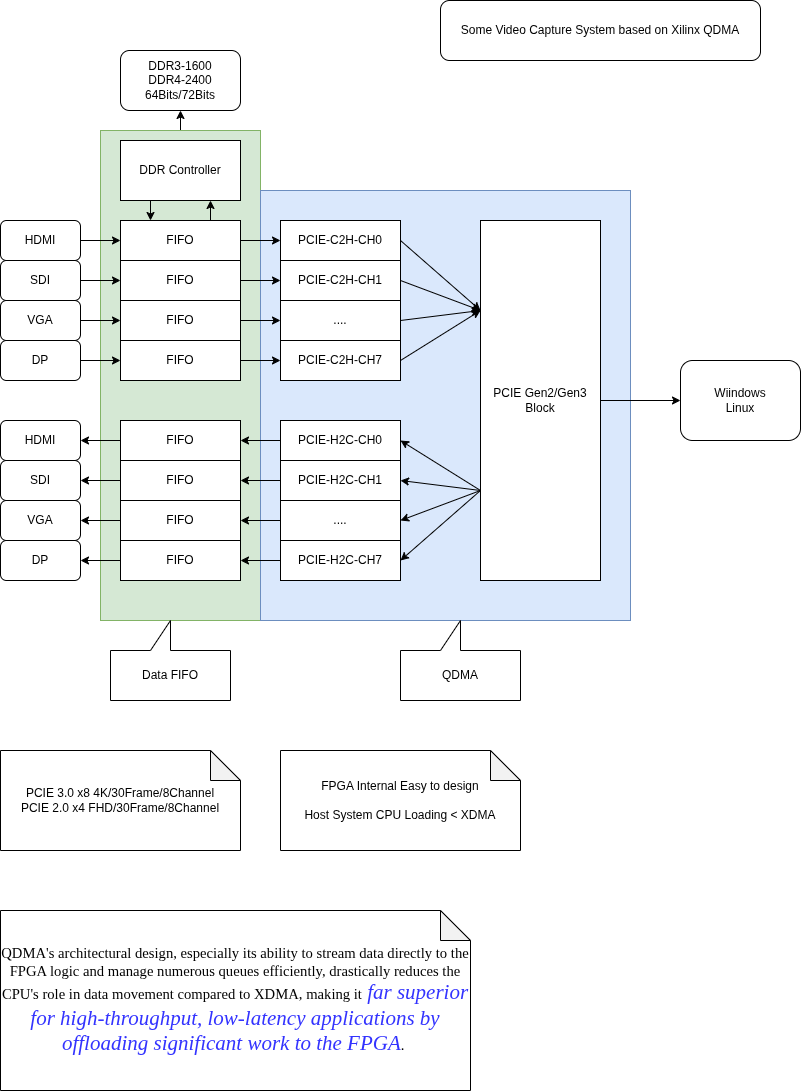

The diagram above was exported from draw.io. Its source (the exported page's mxGraphModel, read from the mxfile embedded in the PNG):
<mxGraphModel dx="1364" dy="582" grid="1" gridSize="10" guides="1" tooltips="1" connect="1" arrows="1" fold="1" page="1" pageScale="1" pageWidth="850" pageHeight="1100" math="0" shadow="0">
  <root>
    <mxCell id="0" />
    <mxCell id="1" parent="0" />
    <mxCell id="70" style="edgeStyle=none;html=1;exitX=0.5;exitY=0;exitDx=0;exitDy=0;entryX=0.5;entryY=1;entryDx=0;entryDy=0;" edge="1" parent="1" source="57" target="64">
      <mxGeometry relative="1" as="geometry" />
    </mxCell>
    <mxCell id="57" value="" style="rounded=0;whiteSpace=wrap;html=1;fillColor=#d5e8d4;strokeColor=#82b366;" vertex="1" parent="1">
      <mxGeometry x="140" y="170" width="160" height="490" as="geometry" />
    </mxCell>
    <mxCell id="56" value="" style="rounded=0;whiteSpace=wrap;html=1;fillColor=#dae8fc;strokeColor=#6c8ebf;" vertex="1" parent="1">
      <mxGeometry x="300" y="230" width="370" height="430" as="geometry" />
    </mxCell>
    <mxCell id="15" style="edgeStyle=none;html=1;exitX=1;exitY=0.5;exitDx=0;exitDy=0;entryX=0;entryY=0.5;entryDx=0;entryDy=0;" edge="1" parent="1" source="2" target="3">
      <mxGeometry relative="1" as="geometry" />
    </mxCell>
    <mxCell id="2" value="HDMI" style="rounded=1;whiteSpace=wrap;html=1;" vertex="1" parent="1">
      <mxGeometry x="40" y="260" width="80" height="40" as="geometry" />
    </mxCell>
    <mxCell id="21" style="edgeStyle=none;html=1;exitX=1;exitY=0.5;exitDx=0;exitDy=0;" edge="1" parent="1" source="3" target="4">
      <mxGeometry relative="1" as="geometry" />
    </mxCell>
    <mxCell id="69" style="edgeStyle=none;html=1;exitX=0.75;exitY=0;exitDx=0;exitDy=0;entryX=0.75;entryY=1;entryDx=0;entryDy=0;" edge="1" parent="1" source="3" target="67">
      <mxGeometry relative="1" as="geometry" />
    </mxCell>
    <mxCell id="3" value="FIFO" style="rounded=0;whiteSpace=wrap;html=1;" vertex="1" parent="1">
      <mxGeometry x="160" y="260" width="120" height="40" as="geometry" />
    </mxCell>
    <mxCell id="22" style="edgeStyle=none;html=1;exitX=1;exitY=0.5;exitDx=0;exitDy=0;entryX=0;entryY=0.25;entryDx=0;entryDy=0;" edge="1" parent="1" source="4" target="5">
      <mxGeometry relative="1" as="geometry" />
    </mxCell>
    <mxCell id="4" value="PCIE-C2H-CH0" style="rounded=0;whiteSpace=wrap;html=1;" vertex="1" parent="1">
      <mxGeometry x="320" y="260" width="120" height="40" as="geometry" />
    </mxCell>
    <mxCell id="20" style="edgeStyle=none;html=1;exitX=1;exitY=0.5;exitDx=0;exitDy=0;" edge="1" parent="1" source="5" target="19">
      <mxGeometry relative="1" as="geometry" />
    </mxCell>
    <mxCell id="48" style="edgeStyle=none;html=1;exitX=0;exitY=0.75;exitDx=0;exitDy=0;entryX=1;entryY=0.5;entryDx=0;entryDy=0;" edge="1" parent="1" source="5" target="32">
      <mxGeometry relative="1" as="geometry" />
    </mxCell>
    <mxCell id="49" style="edgeStyle=none;html=1;exitX=0;exitY=0.75;exitDx=0;exitDy=0;entryX=1;entryY=0.5;entryDx=0;entryDy=0;" edge="1" parent="1" source="5" target="36">
      <mxGeometry relative="1" as="geometry" />
    </mxCell>
    <mxCell id="50" style="edgeStyle=none;html=1;exitX=0;exitY=0.75;exitDx=0;exitDy=0;entryX=1;entryY=0.5;entryDx=0;entryDy=0;" edge="1" parent="1" source="5" target="40">
      <mxGeometry relative="1" as="geometry" />
    </mxCell>
    <mxCell id="51" style="edgeStyle=none;html=1;exitX=0;exitY=0.75;exitDx=0;exitDy=0;entryX=1;entryY=0.5;entryDx=0;entryDy=0;" edge="1" parent="1" source="5" target="44">
      <mxGeometry relative="1" as="geometry" />
    </mxCell>
    <mxCell id="5" value="PCIE Gen2/Gen3 Block" style="rounded=0;whiteSpace=wrap;html=1;" vertex="1" parent="1">
      <mxGeometry x="520" y="260" width="120" height="360" as="geometry" />
    </mxCell>
    <mxCell id="16" style="edgeStyle=none;html=1;exitX=1;exitY=0.5;exitDx=0;exitDy=0;entryX=0;entryY=0.5;entryDx=0;entryDy=0;" edge="1" parent="1" source="6" target="7">
      <mxGeometry relative="1" as="geometry" />
    </mxCell>
    <mxCell id="6" value="SDI" style="rounded=1;whiteSpace=wrap;html=1;" vertex="1" parent="1">
      <mxGeometry x="40" y="300" width="80" height="40" as="geometry" />
    </mxCell>
    <mxCell id="26" style="edgeStyle=none;html=1;exitX=1;exitY=0.5;exitDx=0;exitDy=0;entryX=0;entryY=0.5;entryDx=0;entryDy=0;" edge="1" parent="1" source="7" target="8">
      <mxGeometry relative="1" as="geometry" />
    </mxCell>
    <mxCell id="7" value="FIFO" style="rounded=0;whiteSpace=wrap;html=1;" vertex="1" parent="1">
      <mxGeometry x="160" y="300" width="120" height="40" as="geometry" />
    </mxCell>
    <mxCell id="45" style="edgeStyle=none;html=1;exitX=1;exitY=0.5;exitDx=0;exitDy=0;entryX=0;entryY=0.25;entryDx=0;entryDy=0;" edge="1" parent="1" source="8" target="5">
      <mxGeometry relative="1" as="geometry" />
    </mxCell>
    <mxCell id="8" value="PCIE-C2H-CH1" style="rounded=0;whiteSpace=wrap;html=1;" vertex="1" parent="1">
      <mxGeometry x="320" y="300" width="120" height="40" as="geometry" />
    </mxCell>
    <mxCell id="17" style="edgeStyle=none;html=1;exitX=1;exitY=0.5;exitDx=0;exitDy=0;entryX=0;entryY=0.5;entryDx=0;entryDy=0;" edge="1" parent="1" source="9" target="10">
      <mxGeometry relative="1" as="geometry" />
    </mxCell>
    <mxCell id="9" value="VGA" style="rounded=1;whiteSpace=wrap;html=1;" vertex="1" parent="1">
      <mxGeometry x="40" y="340" width="80" height="40" as="geometry" />
    </mxCell>
    <mxCell id="27" style="edgeStyle=none;html=1;exitX=1;exitY=0.5;exitDx=0;exitDy=0;entryX=0;entryY=0.5;entryDx=0;entryDy=0;" edge="1" parent="1" source="10" target="11">
      <mxGeometry relative="1" as="geometry" />
    </mxCell>
    <mxCell id="10" value="FIFO" style="rounded=0;whiteSpace=wrap;html=1;" vertex="1" parent="1">
      <mxGeometry x="160" y="340" width="120" height="40" as="geometry" />
    </mxCell>
    <mxCell id="46" style="edgeStyle=none;html=1;exitX=1;exitY=0.5;exitDx=0;exitDy=0;" edge="1" parent="1" source="11">
      <mxGeometry relative="1" as="geometry">
        <mxPoint x="520" y="350" as="targetPoint" />
      </mxGeometry>
    </mxCell>
    <mxCell id="11" value="...." style="rounded=0;whiteSpace=wrap;html=1;" vertex="1" parent="1">
      <mxGeometry x="320" y="340" width="120" height="40" as="geometry" />
    </mxCell>
    <mxCell id="18" style="edgeStyle=none;html=1;exitX=1;exitY=0.5;exitDx=0;exitDy=0;entryX=0;entryY=0.5;entryDx=0;entryDy=0;" edge="1" parent="1" source="12" target="13">
      <mxGeometry relative="1" as="geometry" />
    </mxCell>
    <mxCell id="12" value="DP" style="rounded=1;whiteSpace=wrap;html=1;" vertex="1" parent="1">
      <mxGeometry x="40" y="380" width="80" height="40" as="geometry" />
    </mxCell>
    <mxCell id="28" style="edgeStyle=none;html=1;exitX=1;exitY=0.5;exitDx=0;exitDy=0;entryX=0;entryY=0.5;entryDx=0;entryDy=0;" edge="1" parent="1" source="13" target="14">
      <mxGeometry relative="1" as="geometry" />
    </mxCell>
    <mxCell id="13" value="FIFO" style="rounded=0;whiteSpace=wrap;html=1;" vertex="1" parent="1">
      <mxGeometry x="160" y="380" width="120" height="40" as="geometry" />
    </mxCell>
    <mxCell id="47" style="edgeStyle=none;html=1;exitX=1;exitY=0.5;exitDx=0;exitDy=0;" edge="1" parent="1" source="14">
      <mxGeometry relative="1" as="geometry">
        <mxPoint x="520" y="350" as="targetPoint" />
      </mxGeometry>
    </mxCell>
    <mxCell id="14" value="PCIE-C2H-CH7" style="rounded=0;whiteSpace=wrap;html=1;" vertex="1" parent="1">
      <mxGeometry x="320" y="380" width="120" height="40" as="geometry" />
    </mxCell>
    <mxCell id="19" value="Wiindows&lt;div&gt;Linux&lt;/div&gt;" style="rounded=1;whiteSpace=wrap;html=1;" vertex="1" parent="1">
      <mxGeometry x="720" y="400" width="120" height="80" as="geometry" />
    </mxCell>
    <mxCell id="29" style="edgeStyle=none;html=1;exitX=1;exitY=0.5;exitDx=0;exitDy=0;entryX=0;entryY=0.5;entryDx=0;entryDy=0;startArrow=classic;startFill=1;endArrow=none;endFill=0;" edge="1" parent="1" target="31">
      <mxGeometry relative="1" as="geometry">
        <mxPoint x="120" y="480" as="sourcePoint" />
      </mxGeometry>
    </mxCell>
    <mxCell id="30" style="edgeStyle=none;html=1;exitX=1;exitY=0.5;exitDx=0;exitDy=0;startArrow=classic;startFill=1;endArrow=none;endFill=0;" edge="1" parent="1" source="31" target="32">
      <mxGeometry relative="1" as="geometry" />
    </mxCell>
    <mxCell id="31" value="FIFO" style="rounded=0;whiteSpace=wrap;html=1;" vertex="1" parent="1">
      <mxGeometry x="160" y="460" width="120" height="40" as="geometry" />
    </mxCell>
    <mxCell id="32" value="PCIE-H2C-CH0" style="rounded=0;whiteSpace=wrap;html=1;" vertex="1" parent="1">
      <mxGeometry x="320" y="460" width="120" height="40" as="geometry" />
    </mxCell>
    <mxCell id="33" style="edgeStyle=none;html=1;exitX=1;exitY=0.5;exitDx=0;exitDy=0;entryX=0;entryY=0.5;entryDx=0;entryDy=0;startArrow=classic;startFill=1;endArrow=none;endFill=0;" edge="1" parent="1" target="35">
      <mxGeometry relative="1" as="geometry">
        <mxPoint x="120" y="520" as="sourcePoint" />
      </mxGeometry>
    </mxCell>
    <mxCell id="34" style="edgeStyle=none;html=1;exitX=1;exitY=0.5;exitDx=0;exitDy=0;entryX=0;entryY=0.5;entryDx=0;entryDy=0;startArrow=classic;startFill=1;endArrow=none;endFill=0;" edge="1" parent="1" source="35" target="36">
      <mxGeometry relative="1" as="geometry" />
    </mxCell>
    <mxCell id="35" value="FIFO" style="rounded=0;whiteSpace=wrap;html=1;" vertex="1" parent="1">
      <mxGeometry x="160" y="500" width="120" height="40" as="geometry" />
    </mxCell>
    <mxCell id="36" value="PCIE-H2C-CH1" style="rounded=0;whiteSpace=wrap;html=1;" vertex="1" parent="1">
      <mxGeometry x="320" y="500" width="120" height="40" as="geometry" />
    </mxCell>
    <mxCell id="37" style="edgeStyle=none;html=1;exitX=1;exitY=0.5;exitDx=0;exitDy=0;entryX=0;entryY=0.5;entryDx=0;entryDy=0;startArrow=classic;startFill=1;endArrow=none;endFill=0;" edge="1" parent="1" target="39">
      <mxGeometry relative="1" as="geometry">
        <mxPoint x="120" y="560" as="sourcePoint" />
      </mxGeometry>
    </mxCell>
    <mxCell id="38" style="edgeStyle=none;html=1;exitX=1;exitY=0.5;exitDx=0;exitDy=0;entryX=0;entryY=0.5;entryDx=0;entryDy=0;startArrow=classic;startFill=1;endArrow=none;endFill=0;" edge="1" parent="1" source="39" target="40">
      <mxGeometry relative="1" as="geometry" />
    </mxCell>
    <mxCell id="39" value="FIFO" style="rounded=0;whiteSpace=wrap;html=1;" vertex="1" parent="1">
      <mxGeometry x="160" y="540" width="120" height="40" as="geometry" />
    </mxCell>
    <mxCell id="40" value="...." style="rounded=0;whiteSpace=wrap;html=1;" vertex="1" parent="1">
      <mxGeometry x="320" y="540" width="120" height="40" as="geometry" />
    </mxCell>
    <mxCell id="41" style="edgeStyle=none;html=1;exitX=1;exitY=0.5;exitDx=0;exitDy=0;entryX=0;entryY=0.5;entryDx=0;entryDy=0;startArrow=classic;startFill=1;endArrow=none;endFill=0;" edge="1" parent="1" target="43">
      <mxGeometry relative="1" as="geometry">
        <mxPoint x="120" y="600" as="sourcePoint" />
      </mxGeometry>
    </mxCell>
    <mxCell id="42" style="edgeStyle=none;html=1;exitX=1;exitY=0.5;exitDx=0;exitDy=0;entryX=0;entryY=0.5;entryDx=0;entryDy=0;startArrow=classic;startFill=1;endArrow=none;endFill=0;" edge="1" parent="1" source="43" target="44">
      <mxGeometry relative="1" as="geometry" />
    </mxCell>
    <mxCell id="43" value="FIFO" style="rounded=0;whiteSpace=wrap;html=1;" vertex="1" parent="1">
      <mxGeometry x="160" y="580" width="120" height="40" as="geometry" />
    </mxCell>
    <mxCell id="44" value="PCIE-H2C-CH7" style="rounded=0;whiteSpace=wrap;html=1;" vertex="1" parent="1">
      <mxGeometry x="320" y="580" width="120" height="40" as="geometry" />
    </mxCell>
    <mxCell id="52" value="HDMI" style="rounded=1;whiteSpace=wrap;html=1;" vertex="1" parent="1">
      <mxGeometry x="40" y="460" width="80" height="40" as="geometry" />
    </mxCell>
    <mxCell id="53" value="SDI" style="rounded=1;whiteSpace=wrap;html=1;" vertex="1" parent="1">
      <mxGeometry x="40" y="500" width="80" height="40" as="geometry" />
    </mxCell>
    <mxCell id="54" value="VGA" style="rounded=1;whiteSpace=wrap;html=1;" vertex="1" parent="1">
      <mxGeometry x="40" y="540" width="80" height="40" as="geometry" />
    </mxCell>
    <mxCell id="55" value="DP" style="rounded=1;whiteSpace=wrap;html=1;" vertex="1" parent="1">
      <mxGeometry x="40" y="580" width="80" height="40" as="geometry" />
    </mxCell>
    <mxCell id="58" value="QDMA" style="shape=callout;whiteSpace=wrap;html=1;perimeter=calloutPerimeter;direction=west;" vertex="1" parent="1">
      <mxGeometry x="440" y="660" width="120" height="80" as="geometry" />
    </mxCell>
    <mxCell id="59" value="Data FIFO" style="shape=callout;whiteSpace=wrap;html=1;perimeter=calloutPerimeter;direction=west;" vertex="1" parent="1">
      <mxGeometry x="150" y="660" width="120" height="80" as="geometry" />
    </mxCell>
    <mxCell id="60" value="PCIE 3.0 x8 4K/30Frame/8Channel&lt;div&gt;PCIE 2.0 x4 FHD/30Frame/8Channel&lt;/div&gt;" style="shape=note;whiteSpace=wrap;html=1;backgroundOutline=1;darkOpacity=0.05;" vertex="1" parent="1">
      <mxGeometry x="40" y="790" width="240" height="100" as="geometry" />
    </mxCell>
    <mxCell id="61" value="Some Video Capture System based on Xilinx QDMA" style="rounded=1;whiteSpace=wrap;html=1;" vertex="1" parent="1">
      <mxGeometry x="480" y="40" width="320" height="60" as="geometry" />
    </mxCell>
    <mxCell id="62" value="FPGA Internal Easy to design&lt;div&gt;&lt;br&gt;&lt;/div&gt;&lt;div&gt;Host System CPU Loading &amp;lt; XDMA&lt;/div&gt;" style="shape=note;whiteSpace=wrap;html=1;backgroundOutline=1;darkOpacity=0.05;" vertex="1" parent="1">
      <mxGeometry x="320" y="790" width="240" height="100" as="geometry" />
    </mxCell>
    <mxCell id="63" value="&lt;span style=&quot;font-size: 11pt; font-family: &amp;quot;Google Sans Text&amp;quot;; background-color: transparent; font-variant-numeric: normal; font-variant-east-asian: normal; font-variant-alternates: normal; font-variant-position: normal; font-variant-emoji: normal; vertical-align: baseline; white-space-collapse: preserve;&quot;&gt;QDMA's architectural design, especially its ability to stream data directly to the FPGA logic and manage numerous queues efficiently, drastically reduces the CPU's role in data movement compared to XDMA, making it&lt;/span&gt;&lt;span style=&quot;font-family: &amp;quot;Google Sans Text&amp;quot;; background-color: transparent; font-variant-numeric: normal; font-variant-east-asian: normal; font-variant-alternates: normal; font-variant-position: normal; font-variant-emoji: normal; vertical-align: baseline; white-space-collapse: preserve;&quot;&gt;&lt;font style=&quot;font-size: 21px; color: rgb(51, 51, 255);&quot;&gt;&lt;i&gt; far superior for high-throughput, low-latency applications by offloading significant work to the FPGA&lt;/i&gt;&lt;/font&gt;&lt;/span&gt;&lt;span style=&quot;font-size: 11pt; font-family: &amp;quot;Google Sans Text&amp;quot;; background-color: transparent; font-variant-numeric: normal; font-variant-east-asian: normal; font-variant-alternates: normal; font-variant-position: normal; font-variant-emoji: normal; vertical-align: baseline; white-space-collapse: preserve;&quot;&gt;. &lt;/span&gt;" style="shape=note;whiteSpace=wrap;html=1;backgroundOutline=1;darkOpacity=0.05;strokeColor=default;fontColor=default;" vertex="1" parent="1">
      <mxGeometry x="40" y="950" width="470" height="180" as="geometry" />
    </mxCell>
    <mxCell id="64" value="DDR3-1600&lt;div&gt;DDR4-2400&lt;/div&gt;&lt;div&gt;64Bits/72Bits&lt;/div&gt;" style="rounded=1;whiteSpace=wrap;html=1;" vertex="1" parent="1">
      <mxGeometry x="160" y="90" width="120" height="60" as="geometry" />
    </mxCell>
    <mxCell id="68" style="edgeStyle=none;html=1;exitX=0.25;exitY=1;exitDx=0;exitDy=0;entryX=0.25;entryY=0;entryDx=0;entryDy=0;" edge="1" parent="1" source="67" target="3">
      <mxGeometry relative="1" as="geometry" />
    </mxCell>
    <mxCell id="67" value="DDR Controller" style="rounded=0;whiteSpace=wrap;html=1;" vertex="1" parent="1">
      <mxGeometry x="160" y="180" width="120" height="60" as="geometry" />
    </mxCell>
  </root>
</mxGraphModel>